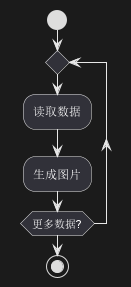

The diagram above was rendered by PlantUML. Its source (embedded in the PNG):
@startuml

start

repeat
  :读取数据;
  :生成图片;
repeat while (更多数据?)

stop

@enduml